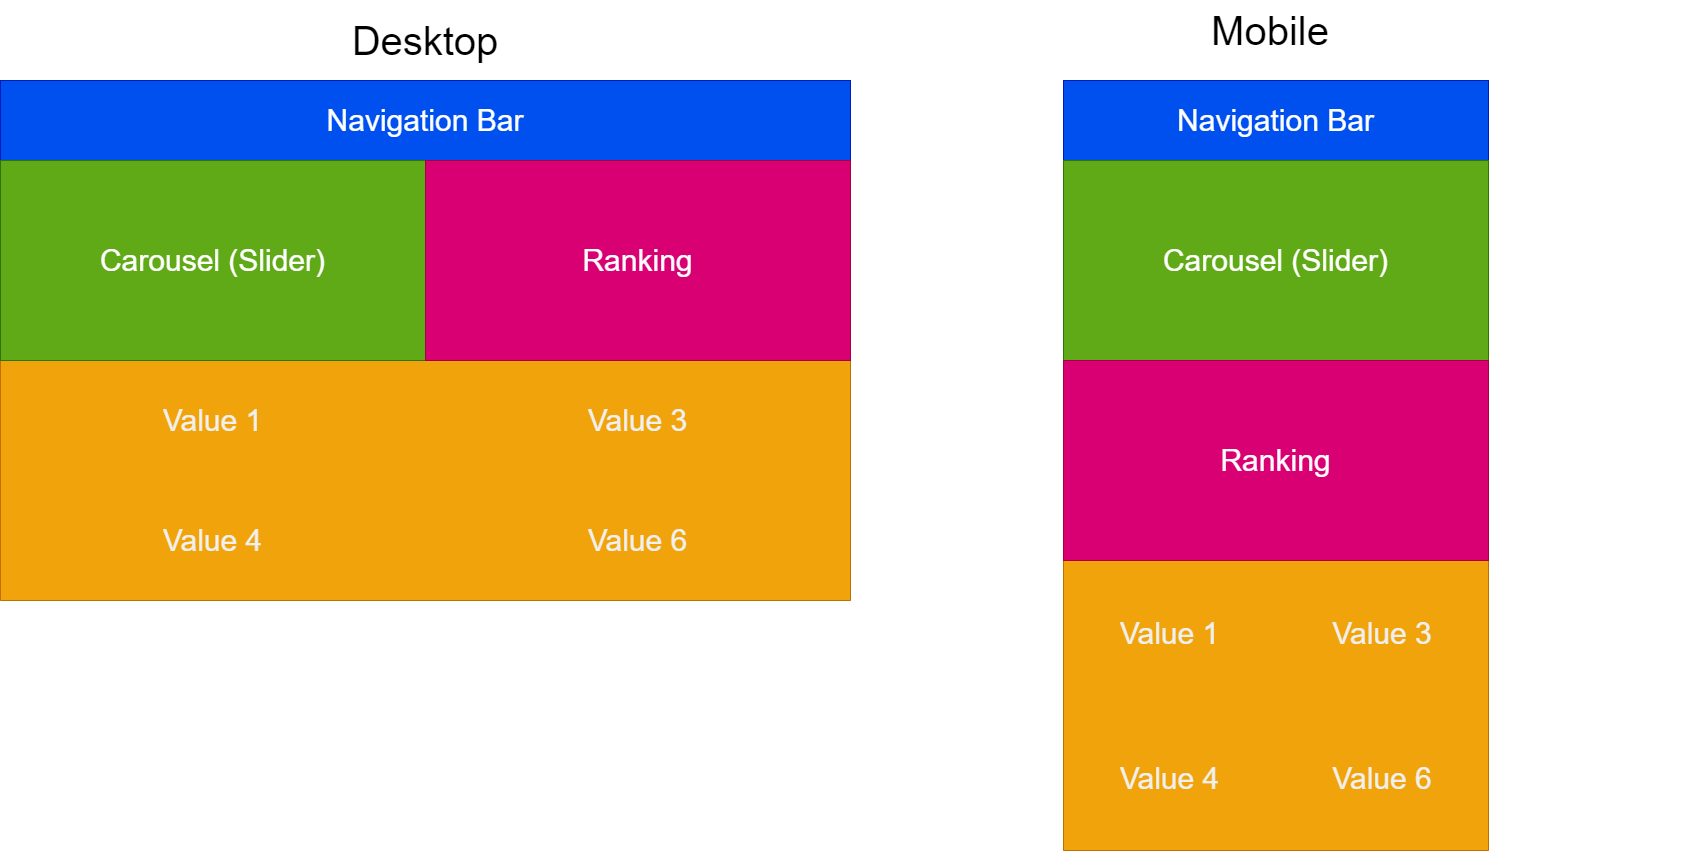

The diagram above was exported from draw.io. Its source (the exported page's mxGraphModel, read from the mxfile embedded in the PNG):
<mxGraphModel dx="1500" dy="887" grid="1" gridSize="10" guides="1" tooltips="1" connect="1" arrows="1" fold="1" page="1" pageScale="1" pageWidth="850" pageHeight="1100" math="0" shadow="0">
  <root>
    <mxCell id="0" />
    <mxCell id="1" parent="0" />
    <mxCell id="xvoUCGELDGqQRINLD-QT-1" value="" style="swimlane;startSize=0;container=0;fontSize=30;fillColor=default;" parent="1" vertex="1">
      <mxGeometry y="120" width="850" height="520" as="geometry">
        <mxRectangle width="50" height="40" as="alternateBounds" />
      </mxGeometry>
    </mxCell>
    <mxCell id="xvoUCGELDGqQRINLD-QT-2" value="Navigation Bar" style="rounded=0;whiteSpace=wrap;html=1;fontSize=30;fillColor=#0050ef;fontColor=#ffffff;strokeColor=#001DBC;" parent="xvoUCGELDGqQRINLD-QT-1" vertex="1">
      <mxGeometry width="850" height="80" as="geometry" />
    </mxCell>
    <mxCell id="xvoUCGELDGqQRINLD-QT-21" value="" style="shape=table;html=1;whiteSpace=wrap;startSize=0;container=1;collapsible=0;childLayout=tableLayout;columnLines=0;rowLines=0;fontSize=30;strokeColor=#BD7000;fixedRows=0;resizeLast=0;fillColor=#f0a30a;fontColor=#000000;" parent="xvoUCGELDGqQRINLD-QT-1" vertex="1">
      <mxGeometry y="280" width="850" height="240" as="geometry" />
    </mxCell>
    <mxCell id="xvoUCGELDGqQRINLD-QT-22" value="" style="shape=tableRow;horizontal=0;startSize=0;swimlaneHead=0;swimlaneBody=0;top=0;left=0;bottom=0;right=0;collapsible=0;dropTarget=0;fillColor=none;points=[[0,0.5],[1,0.5]];portConstraint=eastwest;fontSize=30;strokeColor=inherit;" parent="xvoUCGELDGqQRINLD-QT-21" vertex="1">
      <mxGeometry width="850" height="120" as="geometry" />
    </mxCell>
    <mxCell id="xvoUCGELDGqQRINLD-QT-23" value="Value 1" style="shape=partialRectangle;html=1;whiteSpace=wrap;connectable=0;fillColor=none;top=0;left=0;bottom=0;right=0;overflow=hidden;fontSize=30;strokeColor=inherit;" parent="xvoUCGELDGqQRINLD-QT-22" vertex="1">
      <mxGeometry width="425" height="120" as="geometry">
        <mxRectangle width="425" height="120" as="alternateBounds" />
      </mxGeometry>
    </mxCell>
    <mxCell id="xvoUCGELDGqQRINLD-QT-25" value="Value 3" style="shape=partialRectangle;html=1;whiteSpace=wrap;connectable=0;fillColor=none;top=0;left=0;bottom=0;right=0;overflow=hidden;fontSize=30;strokeColor=inherit;" parent="xvoUCGELDGqQRINLD-QT-22" vertex="1">
      <mxGeometry x="425" width="425" height="120" as="geometry">
        <mxRectangle width="425" height="120" as="alternateBounds" />
      </mxGeometry>
    </mxCell>
    <mxCell id="xvoUCGELDGqQRINLD-QT-26" value="" style="shape=tableRow;horizontal=0;startSize=0;swimlaneHead=0;swimlaneBody=0;top=0;left=0;bottom=0;right=0;collapsible=0;dropTarget=0;fillColor=none;points=[[0,0.5],[1,0.5]];portConstraint=eastwest;fontSize=30;strokeColor=inherit;" parent="xvoUCGELDGqQRINLD-QT-21" vertex="1">
      <mxGeometry y="120" width="850" height="120" as="geometry" />
    </mxCell>
    <mxCell id="xvoUCGELDGqQRINLD-QT-27" value="Value 4" style="shape=partialRectangle;html=1;whiteSpace=wrap;connectable=0;fillColor=none;top=0;left=0;bottom=0;right=0;overflow=hidden;fontSize=30;strokeColor=inherit;" parent="xvoUCGELDGqQRINLD-QT-26" vertex="1">
      <mxGeometry width="425" height="120" as="geometry">
        <mxRectangle width="425" height="120" as="alternateBounds" />
      </mxGeometry>
    </mxCell>
    <mxCell id="xvoUCGELDGqQRINLD-QT-29" value="Value 6" style="shape=partialRectangle;html=1;whiteSpace=wrap;connectable=0;fillColor=none;top=0;left=0;bottom=0;right=0;overflow=hidden;fontSize=30;strokeColor=inherit;" parent="xvoUCGELDGqQRINLD-QT-26" vertex="1">
      <mxGeometry x="425" width="425" height="120" as="geometry">
        <mxRectangle width="425" height="120" as="alternateBounds" />
      </mxGeometry>
    </mxCell>
    <mxCell id="xvoUCGELDGqQRINLD-QT-56" value="" style="swimlane;startSize=0;container=0;" parent="xvoUCGELDGqQRINLD-QT-1" vertex="1">
      <mxGeometry y="80" width="850" height="200" as="geometry" />
    </mxCell>
    <mxCell id="xvoUCGELDGqQRINLD-QT-5" value="Carousel (Slider)" style="rounded=0;whiteSpace=wrap;html=1;fontSize=30;fillColor=#60a917;fontColor=#ffffff;strokeColor=#2D7600;" parent="xvoUCGELDGqQRINLD-QT-56" vertex="1">
      <mxGeometry width="425" height="200" as="geometry" />
    </mxCell>
    <mxCell id="xvoUCGELDGqQRINLD-QT-6" value="Ranking" style="rounded=0;whiteSpace=wrap;html=1;fontSize=30;fillColor=#d80073;fontColor=#ffffff;strokeColor=#A50040;imageAspect=0;" parent="xvoUCGELDGqQRINLD-QT-56" vertex="1">
      <mxGeometry x="425" width="425" height="200" as="geometry" />
    </mxCell>
    <mxCell id="xvoUCGELDGqQRINLD-QT-41" value="" style="swimlane;startSize=0;container=0;fontSize=30;" parent="1" vertex="1">
      <mxGeometry x="1063" y="120" width="425" height="770" as="geometry">
        <mxRectangle width="50" height="40" as="alternateBounds" />
      </mxGeometry>
    </mxCell>
    <mxCell id="xvoUCGELDGqQRINLD-QT-42" value="Navigation Bar" style="rounded=0;whiteSpace=wrap;html=1;fontSize=30;fillColor=#0050ef;fontColor=#ffffff;strokeColor=#001DBC;" parent="xvoUCGELDGqQRINLD-QT-41" vertex="1">
      <mxGeometry width="425" height="80" as="geometry" />
    </mxCell>
    <mxCell id="xvoUCGELDGqQRINLD-QT-46" value="" style="shape=table;html=1;whiteSpace=wrap;startSize=0;container=1;collapsible=0;childLayout=tableLayout;columnLines=0;rowLines=0;fontSize=30;strokeColor=#BD7000;fixedRows=0;resizeLast=0;fillColor=#f0a30a;fontColor=#000000;" parent="xvoUCGELDGqQRINLD-QT-41" vertex="1">
      <mxGeometry y="480" width="425" height="290" as="geometry" />
    </mxCell>
    <mxCell id="xvoUCGELDGqQRINLD-QT-47" value="" style="shape=tableRow;horizontal=0;startSize=0;swimlaneHead=0;swimlaneBody=0;top=0;left=0;bottom=0;right=0;collapsible=0;dropTarget=0;fillColor=none;points=[[0,0.5],[1,0.5]];portConstraint=eastwest;fontSize=30;strokeColor=inherit;" parent="xvoUCGELDGqQRINLD-QT-46" vertex="1">
      <mxGeometry width="425" height="145" as="geometry" />
    </mxCell>
    <mxCell id="xvoUCGELDGqQRINLD-QT-48" value="Value 1" style="shape=partialRectangle;html=1;whiteSpace=wrap;connectable=0;fillColor=none;top=0;left=0;bottom=0;right=0;overflow=hidden;fontSize=30;strokeColor=inherit;" parent="xvoUCGELDGqQRINLD-QT-47" vertex="1">
      <mxGeometry width="213" height="145" as="geometry">
        <mxRectangle width="213" height="145" as="alternateBounds" />
      </mxGeometry>
    </mxCell>
    <mxCell id="xvoUCGELDGqQRINLD-QT-49" value="Value 3" style="shape=partialRectangle;html=1;whiteSpace=wrap;connectable=0;fillColor=none;top=0;left=0;bottom=0;right=0;overflow=hidden;fontSize=30;strokeColor=inherit;" parent="xvoUCGELDGqQRINLD-QT-47" vertex="1">
      <mxGeometry x="213" width="212" height="145" as="geometry">
        <mxRectangle width="212" height="145" as="alternateBounds" />
      </mxGeometry>
    </mxCell>
    <mxCell id="xvoUCGELDGqQRINLD-QT-50" value="" style="shape=tableRow;horizontal=0;startSize=0;swimlaneHead=0;swimlaneBody=0;top=0;left=0;bottom=0;right=0;collapsible=0;dropTarget=0;fillColor=none;points=[[0,0.5],[1,0.5]];portConstraint=eastwest;fontSize=30;strokeColor=inherit;" parent="xvoUCGELDGqQRINLD-QT-46" vertex="1">
      <mxGeometry y="145" width="425" height="145" as="geometry" />
    </mxCell>
    <mxCell id="xvoUCGELDGqQRINLD-QT-51" value="Value 4" style="shape=partialRectangle;html=1;whiteSpace=wrap;connectable=0;fillColor=none;top=0;left=0;bottom=0;right=0;overflow=hidden;fontSize=30;strokeColor=inherit;" parent="xvoUCGELDGqQRINLD-QT-50" vertex="1">
      <mxGeometry width="213" height="145" as="geometry">
        <mxRectangle width="213" height="145" as="alternateBounds" />
      </mxGeometry>
    </mxCell>
    <mxCell id="xvoUCGELDGqQRINLD-QT-52" value="Value 6" style="shape=partialRectangle;html=1;whiteSpace=wrap;connectable=0;fillColor=none;top=0;left=0;bottom=0;right=0;overflow=hidden;fontSize=30;strokeColor=inherit;" parent="xvoUCGELDGqQRINLD-QT-50" vertex="1">
      <mxGeometry x="213" width="212" height="145" as="geometry">
        <mxRectangle width="212" height="145" as="alternateBounds" />
      </mxGeometry>
    </mxCell>
    <mxCell id="xvoUCGELDGqQRINLD-QT-57" value="" style="swimlane;startSize=0;container=0;" parent="xvoUCGELDGqQRINLD-QT-41" vertex="1">
      <mxGeometry y="80" width="425" height="400" as="geometry" />
    </mxCell>
    <mxCell id="xvoUCGELDGqQRINLD-QT-44" value="Carousel (Slider)" style="rounded=0;whiteSpace=wrap;html=1;fontSize=30;fillColor=#60a917;fontColor=#ffffff;strokeColor=#2D7600;" parent="xvoUCGELDGqQRINLD-QT-57" vertex="1">
      <mxGeometry width="425" height="200" as="geometry" />
    </mxCell>
    <mxCell id="xvoUCGELDGqQRINLD-QT-45" value="Ranking" style="rounded=0;whiteSpace=wrap;html=1;fontSize=30;fillColor=#d80073;fontColor=#ffffff;strokeColor=#A50040;" parent="xvoUCGELDGqQRINLD-QT-57" vertex="1">
      <mxGeometry y="200" width="425" height="200" as="geometry" />
    </mxCell>
    <mxCell id="xvoUCGELDGqQRINLD-QT-53" value="Desktop" style="text;html=1;align=center;verticalAlign=middle;whiteSpace=wrap;rounded=0;fontSize=40;fontColor=#000000;fillColor=none;" parent="1" vertex="1">
      <mxGeometry y="40" width="850" height="80" as="geometry" />
    </mxCell>
    <mxCell id="xvoUCGELDGqQRINLD-QT-54" value="Mobile&lt;br&gt;&lt;br&gt;" style="text;align=center;verticalAlign=top;whiteSpace=wrap;rounded=0;fontSize=40;labelBackgroundColor=none;fontColor=#000000;html=1;" parent="1" vertex="1">
      <mxGeometry x="850" y="40" width="840" height="80" as="geometry" />
    </mxCell>
  </root>
</mxGraphModel>